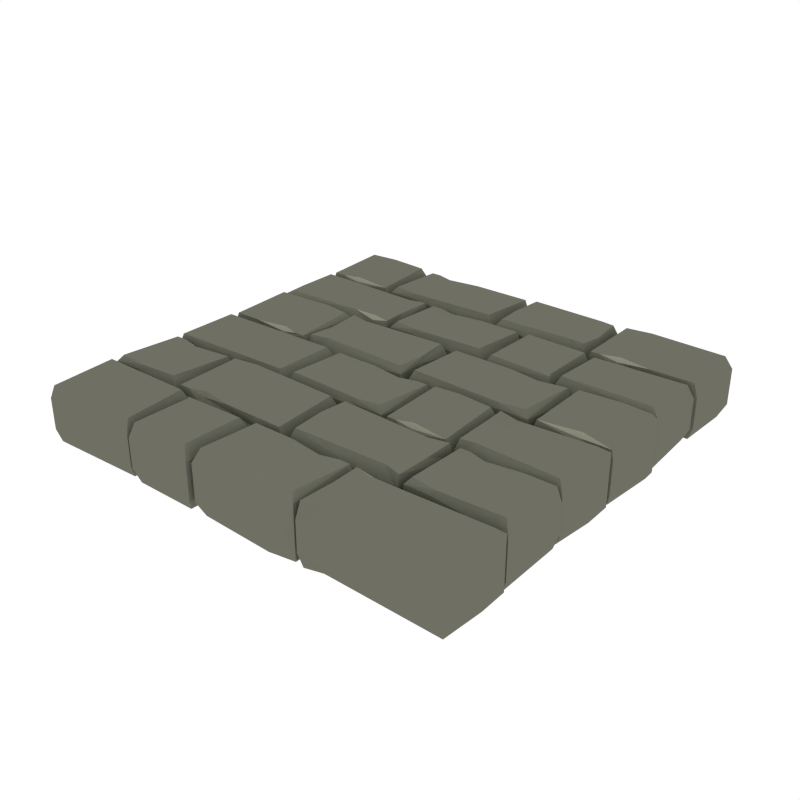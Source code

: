 # Source: Floor_Standard.blend  (saved by Blender 2.79.0; exported with 4.5.12 LTS)
import bpy
from mathutils import Matrix  # noqa: F401  (used for matrix-valued properties, if any)

bpy.ops.wm.read_factory_settings(use_empty=True)
scene = bpy.context.scene
scene.name = 'Scene'

# ---- collections
col_collection_1 = bpy.data.collections.new('Collection 1'); scene.collection.children.link(col_collection_1)

# ---- materials (node trees are filled in below, after node groups)
mat_main = bpy.data.materials.new('Main')
mat_main.alpha_threshold = 0.0
mat_main.diffuse_color = (0.159, 0.162, 0.1248, 1.0)
mat_main.roughness = 0.5
mat_highlights = bpy.data.materials.new('Highlights')
mat_highlights.alpha_threshold = 0.0
mat_highlights.diffuse_color = (0.2899, 0.2957, 0.226, 1.0)
mat_highlights.roughness = 0.5

# ---- material node trees

# ---- world
world_world = bpy.data.worlds.new('World'); scene.world = world_world
world_world.color = (1.0, 1.0, 1.0)
world_world.use_sun_shadow = False
world_world.sun_shadow_jitter_overblur = 0.0
world_world.cycles.sampling_method = 'NONE'
world_world.cycles.sample_map_resolution = 256

# ---- meshes
me_cube_044 = bpy.data.meshes.new('Cube.044')
me_cube_044.from_pydata([(-0.4549, -0.3761, 4.098), (-0.57, -0.3721, 4.098), (-0.4337, -0.4802, 4.098), (-0.4502, -0.3549, 3.829), (-0.3653, -0.4643, 3.435), (-0.4242, -0.337, 3.111), (-0.3662, -0.337, 3.016), (-0.3732, -0.3573, 4.098), (-0.3664, -0.6563, 2.952), (-0.3732, -0.636, 4.098), (-0.9913, -0.4581, 3.858), (-0.9657, -0.4802, 4.098), (-0.9914, -0.337, 3.763), (-0.9534, -0.3599, 4.098), (-0.9903, -0.6563, 3.227), (-0.967, -0.6305, 4.098), (-0.4245, -0.6563, 2.987), (-0.4511, -0.6161, 4.098), (-0.3785, -0.4802, 4.098), (-0.491, -0.9869, 3.435), (-0.4747, -0.9739, 3.705), (-0.621, -0.986, 3.016), (-0.6002, -0.9791, 3.973), (-0.02568, -0.9858, 2.952), (-0.04642, -0.9791, 3.973), (-0.4973, -0.6688, 3.858), (-0.4747, -0.6786, 4.232), (-0.6128, -0.6741, 3.763), (-0.5899, -0.696, 4.232), (-0.02568, -0.6674, 3.227), (-0.05213, -0.6933, 4.232), (-0.6539, -0.6774, 3.973), (-0.8406, -0.7013, 3.993), (-0.8406, -0.7013, 3.993), (-0.9204, -0.6774, 3.973), (-0.6596, -0.9632, 4.232), (-0.6332, -0.9891, 3.227), (-0.9736, -0.966, 4.232), (-0.9934, -0.9879, 3.763), (-0.8406, -0.9779, 4.232), (-0.8632, -0.9877, 3.858), (0.5356, -0.6298, 3.973), (-0.6332, -0.6706, 2.952), (-0.9758, -0.6774, 3.973), (-0.9918, -0.6705, 3.016), (-0.8406, -0.6825, 3.705), (-0.8569, -0.6696, 3.435), (-0.5546, -0.9791, 3.973), (-0.4747, -0.9552, 3.993), (-0.4747, -0.9552, 3.993), (-0.3251, -0.9791, 3.973), (0.4483, -0.8129, 4.055), (0.3772, -0.9596, 4.183), (0.4007, -0.9891, 2.987), (0.02481, -0.9648, 4.226), (0.001497, -0.9891, 3.227), (0.02192, -0.6907, 4.225), (0.002707, -0.6697, 3.763), (0.014, -0.8085, 4.223), (0.002922, -0.7908, 3.858), (0.439, -0.9517, 4.182), (0.4588, -0.9891, 2.952), (0.4405, -0.6996, 4.182), (0.459, -0.6697, 3.016), (0.401, -0.6697, 3.111), (0.4599, -0.797, 3.435), (0.3667, -0.7072, 4.182), (0.3925, -0.8129, 4.077), (0.6005, -0.6675, 3.435), (0.6168, -0.6804, 3.705), (0.4705, -0.6684, 3.016), (0.4913, -0.6753, 3.973), (0.9912, -0.6685, 2.952), (0.9693, -0.6753, 3.973), (0.5942, -0.9856, 3.858), (0.6168, -0.9757, 4.232), (0.4787, -0.9802, 3.763), (0.5016, -0.9583, 4.232), (0.9912, -0.987, 3.227), (0.9636, -0.9611, 4.232), (0.5369, -0.6753, 3.973), (0.6168, -0.6991, 3.993), (0.6168, -0.6991, 3.993), (0.7664, -0.6753, 3.973), (-0.2227, -0.6517, 3.435), (-0.2064, -0.6387, 3.705), (-0.3527, -0.6508, 3.016), (-0.3319, -0.6439, 3.973), (0.1577, -0.6506, 2.952), (0.1369, -0.6439, 3.973), (-0.229, -0.3437, 3.858), (-0.2064, -0.3535, 4.232), (-0.3445, -0.349, 3.763), (-0.3216, -0.3709, 4.232), (0.1577, -0.3423, 3.227), (0.1312, -0.3682, 4.232), (-0.2863, -0.6439, 3.973), (-0.2064, -0.62, 3.993), (-0.2064, -0.62, 3.993), (-0.05678, -0.6439, 3.973), (0.4835, -0.3776, 4.025), (0.205, -0.6331, 4.159), (0.1786, -0.659, 3.227), (0.2022, -0.3549, 4.159), (0.1748, -0.3299, 3.35), (0.4835, -0.6386, 4.025), (0.5037, -0.659, 2.952), (0.4968, -0.3528, 4.025), (0.5038, -0.3325, 3.016), (0.9549, -0.6425, 3.973), (0.5413, -0.3641, 4.232), (0.5149, -0.3382, 3.227), (0.9528, -0.3613, 4.232), (0.9832, -0.3393, 3.763), (0.5149, -0.6566, 2.952), (0.9832, -0.6567, 3.016), (0.4943, -0.3235, 3.435), (0.4781, -0.3106, 3.705), (0.6243, -0.3226, 3.016), (0.6036, -0.3157, 3.973), (0.02902, -0.3225, 2.952), (0.04976, -0.3157, 3.973), (0.5007, -0.005415, 3.858), (0.4781, -0.01524, 4.232), (0.6161, -0.01076, 3.763), (0.5932, -0.03268, 4.232), (0.02902, -0.004019, 3.227), (0.05546, -0.02992, 4.232), (0.6572, -0.01402, 3.973), (0.8439, -0.03789, 3.993), (0.8439, -0.03789, 3.993), (0.9811, -0.01269, 3.788), (0.6629, -0.2998, 4.232), (0.6365, -0.3257, 3.227), (0.9809, -0.3063, 4.199), (0.9963, -0.3245, 3.763), (0.8439, -0.3145, 4.232), (0.8665, -0.3243, 3.858), (0.6365, -0.007278, 2.952), (0.9913, -0.007137, 3.016), (0.8439, -0.01917, 3.705), (0.8602, -0.00621, 3.435), (0.4781, -0.2919, 3.993), (0.4781, -0.2918, 3.993), (0.3284, -0.3157, 3.973), (-0.5166, -0.1495, 4.055), (-0.4431, -0.2869, 4.183), (-0.469, -0.3258, 2.987), (-0.02147, -0.3014, 4.226), (0.001842, -0.3258, 3.227), (-0.01858, -0.02736, 4.225), (0.0006309, -0.006361, 3.763), (-0.006324, -0.1495, 4.223), (0.0004163, -0.1275, 3.858), (-0.5218, -0.3071, 4.182), (-0.5271, -0.3258, 2.952), (-0.5218, -0.02524, 4.182), (-0.5273, -0.006361, 3.016), (-0.4693, -0.006361, 3.111), (-0.5282, -0.1337, 3.435), (-0.435, -0.04383, 4.182), (-0.4608, -0.1495, 4.077), (-0.6688, -0.004093, 3.435), (-0.6851, -0.01706, 3.705), (-0.5388, -0.00502, 3.016), (-0.5596, -0.0119, 3.973), (-0.9875, -0.005161, 2.952), (-0.9665, -0.0119, 3.973), (-0.6625, -0.3222, 3.858), (-0.6851, -0.3124, 4.232), (-0.547, -0.3169, 3.763), (-0.5699, -0.2949, 4.232), (-0.9875, -0.3236, 3.227), (-0.9608, -0.2977, 4.232), (-0.6052, -0.0119, 3.973), (-0.6851, -0.03577, 3.993), (-0.6851, -0.03577, 3.993), (-0.8347, -0.0119, 3.973), (0.5989, 0.02497, 3.83), (0.5824, 0.1506, 4.101), (0.5138, 0.1346, 3.436), (0.5729, 0.006959, 3.111), (0.5147, 0.006959, 3.016), (0.5218, 0.02733, 4.101), (0.5149, 0.3273, 2.952), (0.5315, 0.2974, 4.101), (0.9887, 0.1284, 3.86), (0.9591, 0.1506, 4.101), (0.9888, 0.006959, 3.764), (0.9468, 0.02997, 4.101), (0.9895, 0.3273, 3.227), (0.9604, 0.3013, 4.101), (0.4876, 0.3245, 3.973), (0.5732, 0.3273, 2.987), (0.5999, 0.287, 4.101), (0.5271, 0.1506, 4.101), (0.04795, 0.01018, 3.436), (0.03163, 0.02318, 3.706), (0.1783, 0.01111, 3.016), (0.1575, 0.01801, 3.975), (-0.3336, 0.01125, 2.952), (-0.3128, 0.01801, 3.975), (0.0543, 0.3191, 3.86), (0.03163, 0.3092, 4.235), (0.1701, 0.3137, 3.764), (0.1471, 0.2918, 4.235), (-0.3336, 0.3205, 3.227), (-0.3071, 0.2945, 4.235), (0.1117, 0.01801, 3.975), (0.03163, 0.04195, 3.996), (0.03163, 0.04196, 3.996), (-0.1185, 0.01801, 3.975), (-0.974, 0.02725, 4.027), (-0.3798, 0.3039, 4.162), (-0.3533, 0.3299, 3.227), (-0.3769, 0.02935, 4.162), (-0.3495, 0.004278, 3.35), (-0.9704, 0.3095, 4.027), (-0.9891, 0.3299, 2.952), (-0.9891, 0.006877, 3.016), (0.3214, 0.3007, 3.993), (0.3214, 0.3007, 3.993), (0.2504, 0.3245, 3.973), (0.4825, 0.03873, 4.232), (0.506, 0.01283, 3.227), (0.2117, 0.03593, 4.232), (0.1913, 0.01402, 3.763), (0.3214, 0.02406, 4.232), (0.3013, 0.01423, 3.858), (0.506, 0.3313, 2.952), (0.2098, 0.3245, 3.973), (0.1913, 0.3314, 3.016), (0.3214, 0.3194, 3.705), (0.307, 0.3323, 3.435), (0.4627, 0.7046, 4.098), (0.5777, 0.7005, 4.098), (0.4414, 0.8087, 4.098), (0.4579, 0.6834, 3.829), (0.373, 0.7927, 3.435), (0.432, 0.6654, 3.111), (0.374, 0.6654, 3.016), (0.381, 0.6858, 4.098), (0.3741, 0.9848, 2.952), (0.381, 0.9645, 4.098), (0.9963, 0.7865, 3.858), (0.9729, 0.8087, 4.098), (0.9964, 0.6654, 3.763), (0.9607, 0.6884, 4.098), (0.9971, 0.9848, 3.227), (0.9742, 0.9589, 4.098), (0.4323, 0.9848, 2.987), (0.4589, 0.9446, 4.098), (0.3863, 0.8087, 4.098), (-0.5278, 0.9583, 3.973), (0.2305, 0.6687, 3.435), (0.2142, 0.6816, 3.705), (0.3604, 0.6696, 3.016), (0.3397, 0.6765, 3.973), (-0.1499, 0.6697, 2.952), (-0.1292, 0.6765, 3.973), (0.2368, 0.9767, 3.858), (0.2142, 0.9668, 4.232), (0.3522, 0.9713, 3.763), (0.3294, 0.9494, 4.232), (-0.1499, 0.9781, 3.227), (-0.1235, 0.9522, 4.232), (0.294, 0.6765, 3.973), (0.2142, 0.7003, 3.993), (0.2142, 0.7003, 3.993), (0.06453, 0.6765, 3.973), (-0.4757, 0.7061, 4.025), (-0.1973, 0.9615, 4.159), (-0.1708, 0.9874, 3.227), (-0.1944, 0.701, 4.159), (-0.1671, 0.676, 3.35), (-0.4757, 0.9671, 4.025), (-0.4959, 0.9874, 2.952), (-0.489, 0.6989, 4.025), (-0.4961, 0.6786, 3.016), (-0.9757, 0.971, 3.973), (-0.5335, 0.6925, 4.232), (-0.5071, 0.6666, 3.227), (-0.9736, 0.6898, 4.232), (-0.9933, 0.6678, 3.763), (-0.5071, 0.9851, 2.952), (-0.9918, 0.9852, 3.016), (-0.4866, 0.652, 3.435), (-0.4703, 0.639, 3.705), (-0.6165, 0.6511, 3.016), (-0.5958, 0.6442, 3.973), (-0.02127, 0.6509, 2.952), (-0.04201, 0.6442, 3.973), (-0.4929, 0.3339, 3.858), (-0.4703, 0.3437, 4.232), (-0.6084, 0.3392, 3.763), (-0.5855, 0.3612, 4.232), (-0.02127, 0.3325, 3.227), (-0.04771, 0.3584, 4.232), (-0.6495, 0.3425, 3.973), (-0.8362, 0.3664, 3.993), (-0.8362, 0.3664, 3.993), (-0.916, 0.3425, 3.973), (-0.6552, 0.6283, 4.232), (-0.6287, 0.6542, 3.227), (-0.9692, 0.6311, 4.232), (-0.9913, 0.653, 3.763), (-0.8362, 0.643, 4.232), (-0.8588, 0.6528, 3.858), (-0.6287, 0.3358, 2.952), (-0.9714, 0.3425, 3.973), (-0.9897, 0.3356, 3.016), (-0.8362, 0.3477, 3.705), (-0.8525, 0.3347, 3.435), (-0.5502, 0.6442, 3.973), (-0.4703, 0.6203, 3.993), (-0.4703, 0.6203, 3.993), (-0.3207, 0.6442, 3.973), (0.5243, 0.478, 4.055), (0.4508, 0.6154, 4.183), (0.4767, 0.6542, 2.987), (0.02922, 0.6299, 4.226), (0.005908, 0.6542, 3.227), (0.02633, 0.3558, 4.225), (0.007119, 0.3348, 3.763), (0.01407, 0.478, 4.223), (0.007334, 0.4559, 3.858), (0.5296, 0.6356, 4.182), (0.5349, 0.6542, 2.952), (0.5296, 0.3537, 4.182), (0.535, 0.3348, 3.016), (0.477, 0.3348, 3.111), (0.536, 0.4621, 3.435), (0.4428, 0.3723, 4.182), (0.4686, 0.478, 4.077), (0.6765, 0.3326, 3.435), (0.6928, 0.3455, 3.705), (0.5466, 0.3335, 3.016), (0.5673, 0.3404, 3.973), (0.9936, 0.3336, 2.952), (0.9737, 0.3404, 3.973), (0.6702, 0.6507, 3.858), (0.6928, 0.6409, 4.232), (0.5548, 0.6453, 3.763), (0.5776, 0.6234, 4.232), (0.9936, 0.6521, 3.227), (0.968, 0.6262, 4.232), (0.613, 0.3404, 3.973), (0.6928, 0.3643, 3.993), (0.6928, 0.3643, 3.993), (0.8425, 0.3404, 3.973), (-0.4549, -0.3761, -0.4156), (-0.57, -0.3721, -0.4156), (-0.4337, -0.4802, -0.4156), (-0.4502, -0.3549, -0.1463), (-0.3653, -0.4643, 0.2473), (-0.4242, -0.337, 0.5712), (-0.3662, -0.337, 0.6661), (-0.3732, -0.3573, -0.4156), (-0.3664, -0.6563, 0.7301), (-0.3732, -0.636, -0.4156), (-0.9913, -0.4581, -0.1752), (-0.9657, -0.4802, -0.4156), (-0.9914, -0.337, -0.08026), (-0.9534, -0.3599, -0.4156), (-0.9903, -0.6563, 0.4554), (-0.967, -0.6305, -0.4156), (-0.4245, -0.6563, 0.6951), (-0.4511, -0.6161, -0.4156), (-0.3785, -0.4802, -0.4156), (-0.491, -0.9869, 0.2473), (-0.4747, -0.9739, -0.02207), (-0.621, -0.986, 0.6661), (-0.6002, -0.9791, -0.2903), (-0.02568, -0.9858, 0.7301), (-0.04642, -0.9791, -0.2903), (-0.4973, -0.6688, -0.1752), (-0.4747, -0.6786, -0.5495), (-0.6128, -0.6741, -0.08026), (-0.5899, -0.696, -0.5495), (-0.02568, -0.6674, 0.4554), (-0.05213, -0.6933, -0.5495), (-0.6539, -0.6774, -0.2903), (-0.8406, -0.7013, -0.3109), (-0.8406, -0.7013, -0.3109), (-0.9204, -0.6774, -0.2903), (-0.6596, -0.9632, -0.5495), (-0.6332, -0.9891, 0.4554), (-0.9736, -0.966, -0.5495), (-0.9934, -0.9879, -0.08026), (-0.8406, -0.9779, -0.5495), (-0.8632, -0.9877, -0.1752), (0.5356, -0.6298, -0.2903), (-0.6332, -0.6706, 0.7301), (-0.9758, -0.6774, -0.2903), (-0.9918, -0.6705, 0.6661), (-0.8406, -0.6825, -0.02207), (-0.8569, -0.6696, 0.2473), (-0.5546, -0.9791, -0.2903), (-0.4747, -0.9552, -0.3109), (-0.4747, -0.9552, -0.3109), (-0.3251, -0.9791, -0.2903), (0.4483, -0.8129, -0.3727), (0.3772, -0.9596, -0.5009), (0.4007, -0.9891, 0.6951), (0.02481, -0.9648, -0.5433), (0.001497, -0.9891, 0.4554), (0.02192, -0.6907, -0.5428), (0.002707, -0.6697, -0.08026), (0.014, -0.8085, -0.5406), (0.002922, -0.7908, -0.1752), (0.439, -0.9517, -0.4998), (0.4588, -0.9891, 0.7301), (0.4405, -0.6996, -0.4998), (0.459, -0.6697, 0.6661), (0.401, -0.6697, 0.5712), (0.4599, -0.797, 0.2473), (0.3667, -0.7072, -0.4995), (0.3925, -0.8129, -0.394), (0.6005, -0.6675, 0.2473), (0.6168, -0.6804, -0.02207), (0.4705, -0.6684, 0.6661), (0.4913, -0.6753, -0.2903), (0.9912, -0.6685, 0.7301), (0.9693, -0.6753, -0.2903), (0.5942, -0.9856, -0.1752), (0.6168, -0.9757, -0.5495), (0.4787, -0.9802, -0.08026), (0.5016, -0.9583, -0.5495), (0.9912, -0.987, 0.4554), (0.9636, -0.9611, -0.5495), (0.5369, -0.6753, -0.2903), (0.6168, -0.6991, -0.3109), (0.6168, -0.6991, -0.3109), (0.7664, -0.6753, -0.2903), (-0.2227, -0.6517, 0.2473), (-0.2064, -0.6387, -0.02207), (-0.3527, -0.6508, 0.6661), (-0.3319, -0.6439, -0.2903), (0.1577, -0.6506, 0.7301), (0.1369, -0.6439, -0.2903), (-0.229, -0.3437, -0.1752), (-0.2064, -0.3535, -0.5495), (-0.3445, -0.349, -0.08026), (-0.3216, -0.3709, -0.5495), (0.1577, -0.3423, 0.4554), (0.1312, -0.3682, -0.5495), (-0.2863, -0.6439, -0.2903), (-0.2064, -0.62, -0.3109), (-0.2064, -0.62, -0.3109), (-0.05678, -0.6439, -0.2903), (0.4835, -0.3776, -0.3424), (0.205, -0.6331, -0.4764), (0.1786, -0.659, 0.4554), (0.2022, -0.3549, -0.4764), (0.1748, -0.3299, 0.3325), (0.4835, -0.6386, -0.3424), (0.5037, -0.659, 0.7301), (0.4968, -0.3528, -0.3424), (0.5038, -0.3325, 0.6661), (0.9549, -0.6425, -0.2903), (0.5413, -0.3641, -0.5495), (0.5149, -0.3382, 0.4554), (0.9528, -0.3613, -0.5495), (0.9832, -0.3393, -0.08026), (0.5149, -0.6566, 0.7301), (0.9832, -0.6567, 0.6661), (0.4943, -0.3235, 0.2473), (0.4781, -0.3106, -0.02207), (0.6243, -0.3226, 0.6661), (0.6036, -0.3157, -0.2903), (0.02902, -0.3225, 0.7301), (0.04976, -0.3157, -0.2903), (0.5007, -0.005415, -0.1752), (0.4781, -0.01524, -0.5495), (0.6161, -0.01076, -0.08026), (0.5932, -0.03268, -0.5495), (0.02902, -0.004019, 0.4554), (0.05546, -0.02992, -0.5495), (0.6572, -0.01402, -0.2903), (0.8439, -0.03789, -0.3109), (0.8439, -0.03789, -0.3109), (0.9811, -0.01269, -0.1057), (0.6629, -0.2998, -0.5495), (0.6365, -0.3257, 0.4554), (0.9809, -0.3063, -0.5167), (0.9963, -0.3245, -0.08026), (0.8439, -0.3145, -0.5495), (0.8665, -0.3243, -0.1752), (0.6365, -0.007278, 0.7301), (0.9913, -0.007137, 0.6661), (0.8439, -0.01917, -0.02207), (0.8602, -0.00621, 0.2473), (0.4781, -0.2919, -0.3109), (0.4781, -0.2918, -0.3109), (0.3284, -0.3157, -0.2903), (-0.5166, -0.1495, -0.3727), (-0.4431, -0.2869, -0.5009), (-0.469, -0.3258, 0.6951), (-0.02147, -0.3014, -0.5433), (0.001842, -0.3258, 0.4554), (-0.01858, -0.02736, -0.5428), (0.0006309, -0.006361, -0.08026), (-0.006324, -0.1495, -0.5406), (0.0004163, -0.1275, -0.1752), (-0.5218, -0.3071, -0.4998), (-0.5271, -0.3258, 0.7301), (-0.5218, -0.02524, -0.4998), (-0.5273, -0.006361, 0.6661), (-0.4693, -0.006361, 0.5712), (-0.5282, -0.1337, 0.2473), (-0.435, -0.04383, -0.4995), (-0.4608, -0.1495, -0.394), (-0.6688, -0.004093, 0.2473), (-0.6851, -0.01706, -0.02207), (-0.5388, -0.00502, 0.6661), (-0.5596, -0.0119, -0.2903), (-0.9875, -0.005161, 0.7301), (-0.9665, -0.0119, -0.2903), (-0.6625, -0.3222, -0.1752), (-0.6851, -0.3124, -0.5495), (-0.547, -0.3169, -0.08026), (-0.5699, -0.2949, -0.5495), (-0.9875, -0.3236, 0.4554), (-0.9608, -0.2977, -0.5495), (-0.6052, -0.0119, -0.2903), (-0.6851, -0.03577, -0.3109), (-0.6851, -0.03577, -0.3109), (-0.8347, -0.0119, -0.2903), (0.5989, 0.02497, -0.148), (0.5824, 0.1506, -0.4182), (0.5138, 0.1346, 0.2467), (0.5729, 0.006959, 0.5716), (0.5147, 0.006959, 0.6668), (0.5218, 0.02733, -0.4182), (0.5149, 0.3273, 0.731), (0.5315, 0.2974, -0.4182), (0.9887, 0.1284, -0.177), (0.9591, 0.1506, -0.4182), (0.9888, 0.006959, -0.08178), (0.9468, 0.02997, -0.4182), (0.9895, 0.3273, 0.4555), (0.9604, 0.3013, -0.4182), (0.4876, 0.3245, -0.2903), (0.5732, 0.3273, 0.6959), (0.5999, 0.287, -0.4182), (0.5271, 0.1506, -0.4182), (0.04795, 0.01018, 0.2467), (0.03163, 0.02318, -0.02342), (0.1783, 0.01111, 0.6668), (0.1575, 0.01801, -0.2925), (-0.3336, 0.01125, 0.731), (-0.3128, 0.01801, -0.2925), (0.0543, 0.3191, -0.177), (0.03163, 0.3092, -0.5524), (0.1701, 0.3137, -0.08178), (0.1471, 0.2918, -0.5524), (-0.3336, 0.3205, 0.4555), (-0.3071, 0.2945, -0.5524), (0.1117, 0.01801, -0.2925), (0.03163, 0.04195, -0.3131), (0.03163, 0.04196, -0.3131), (-0.1185, 0.01801, -0.2925), (-0.974, 0.02725, -0.3447), (-0.3798, 0.3039, -0.4791), (-0.3533, 0.3299, 0.4555), (-0.3769, 0.02935, -0.4791), (-0.3495, 0.004278, 0.3323), (-0.9704, 0.3095, -0.3447), (-0.9891, 0.3299, 0.731), (-0.9891, 0.006877, 0.6668), (0.3214, 0.3007, -0.3109), (0.3214, 0.3007, -0.3109), (0.2504, 0.3245, -0.2903), (0.4825, 0.03873, -0.5495), (0.506, 0.01283, 0.4554), (0.2117, 0.03593, -0.5495), (0.1913, 0.01402, -0.08026), (0.3214, 0.02406, -0.5495), (0.3013, 0.01423, -0.1752), (0.506, 0.3313, 0.7301), (0.2098, 0.3245, -0.2903), (0.1913, 0.3314, 0.6661), (0.3214, 0.3194, -0.02207), (0.307, 0.3323, 0.2473), (0.4627, 0.7046, -0.4156), (0.5777, 0.7005, -0.4156), (0.4414, 0.8087, -0.4156), (0.4579, 0.6834, -0.1463), (0.373, 0.7927, 0.2473), (0.432, 0.6654, 0.5712), (0.374, 0.6654, 0.6661), (0.381, 0.6858, -0.4156), (0.3741, 0.9848, 0.7301), (0.381, 0.9645, -0.4156), (0.9963, 0.7865, -0.1752), (0.9729, 0.8087, -0.4156), (0.9964, 0.6654, -0.08026), (0.9607, 0.6884, -0.4156), (0.9971, 0.9848, 0.4554), (0.9742, 0.9589, -0.4156), (0.4323, 0.9848, 0.6951), (0.4589, 0.9446, -0.4156), (0.3863, 0.8087, -0.4156), (-0.5278, 0.9583, -0.2903), (0.2305, 0.6687, 0.2473), (0.2142, 0.6816, -0.02207), (0.3604, 0.6696, 0.6661), (0.3397, 0.6765, -0.2903), (-0.1499, 0.6697, 0.7301), (-0.1292, 0.6765, -0.2903), (0.2368, 0.9767, -0.1752), (0.2142, 0.9668, -0.5495), (0.3522, 0.9713, -0.08026), (0.3294, 0.9494, -0.5495), (-0.1499, 0.9781, 0.4554), (-0.1235, 0.9522, -0.5495), (0.294, 0.6765, -0.2903), (0.2142, 0.7003, -0.3109), (0.2142, 0.7003, -0.3109), (0.06453, 0.6765, -0.2903), (-0.4757, 0.7061, -0.3424), (-0.1973, 0.9615, -0.4764), (-0.1708, 0.9874, 0.4554), (-0.1944, 0.701, -0.4764), (-0.1671, 0.676, 0.3325), (-0.4757, 0.9671, -0.3424), (-0.4959, 0.9874, 0.7301), (-0.489, 0.6989, -0.3424), (-0.4961, 0.6786, 0.6661), (-0.9757, 0.971, -0.2903), (-0.5335, 0.6925, -0.5495), (-0.5071, 0.6666, 0.4554), (-0.9736, 0.6898, -0.5495), (-0.9933, 0.6678, -0.08026), (-0.5071, 0.9851, 0.7301), (-0.9918, 0.9852, 0.6661), (-0.4866, 0.652, 0.2473), (-0.4703, 0.639, -0.02207), (-0.6165, 0.6511, 0.6661), (-0.5958, 0.6442, -0.2903), (-0.02127, 0.6509, 0.7301), (-0.04201, 0.6442, -0.2903), (-0.4929, 0.3339, -0.1752), (-0.4703, 0.3437, -0.5495), (-0.6084, 0.3392, -0.08026), (-0.5855, 0.3612, -0.5495), (-0.02127, 0.3325, 0.4554), (-0.04771, 0.3584, -0.5495), (-0.6495, 0.3425, -0.2903), (-0.8362, 0.3664, -0.3109), (-0.8362, 0.3664, -0.3109), (-0.916, 0.3425, -0.2903), (-0.6552, 0.6283, -0.5495), (-0.6287, 0.6542, 0.4554), (-0.9692, 0.6311, -0.5495), (-0.9913, 0.653, -0.08026), (-0.8362, 0.643, -0.5495), (-0.8588, 0.6528, -0.1752), (-0.6287, 0.3358, 0.7301), (-0.9714, 0.3425, -0.2903), (-0.9897, 0.3356, 0.6661), (-0.8362, 0.3477, -0.02207), (-0.8525, 0.3347, 0.2473), (-0.5502, 0.6442, -0.2903), (-0.4703, 0.6203, -0.3109), (-0.4703, 0.6203, -0.3109), (-0.3207, 0.6442, -0.2903), (0.5243, 0.478, -0.3727), (0.4508, 0.6154, -0.5009), (0.4767, 0.6542, 0.6951), (0.02922, 0.6299, -0.5433), (0.005908, 0.6542, 0.4554), (0.02633, 0.3558, -0.5428), (0.007119, 0.3348, -0.08026), (0.01407, 0.478, -0.5406), (0.007334, 0.4559, -0.1752), (0.5296, 0.6356, -0.4998), (0.5349, 0.6542, 0.7301), (0.5296, 0.3537, -0.4998), (0.535, 0.3348, 0.6661), (0.477, 0.3348, 0.5712), (0.536, 0.4621, 0.2473), (0.4428, 0.3723, -0.4995), (0.4686, 0.478, -0.394), (0.6765, 0.3326, 0.2473), (0.6928, 0.3455, -0.02207), (0.5466, 0.3335, 0.6661), (0.5673, 0.3404, -0.2903), (0.9936, 0.3336, 0.7301), (0.9737, 0.3404, -0.2903), (0.6702, 0.6507, -0.1752), (0.6928, 0.6409, -0.5495), (0.5548, 0.6453, -0.08026), (0.5776, 0.6234, -0.5495), (0.9936, 0.6521, 0.4554), (0.968, 0.6262, -0.5495), (0.613, 0.3404, -0.2903), (0.6928, 0.3643, -0.3109), (0.6928, 0.3643, -0.3109), (0.8425, 0.3404, -0.2903)], [], [(1, 0, 3), (4, 354, 356, 6), (16, 17, 15, 14), (9, 18, 2, 17), (7, 6, 5, 3), (358, 354, 4, 8), (0, 7, 3), (4, 18, 9, 8), (355, 362, 12, 5), (375, 25, 29, 379), (15, 11, 10, 14), (12, 10, 11, 13), (366, 16, 14, 364), (18, 7, 0, 2), (2, 0, 1, 13, 11), (8, 9, 17, 16), (358, 8, 16, 366), (3, 5, 12, 13, 1), (360, 364, 14, 10), (6, 7, 18, 4), (356, 355, 5, 6), (17, 2, 11, 15), (373, 379, 29, 23), (21, 19, 20, 47, 22), (373, 23, 19, 369), (24, 30, 26, 49, 50), (20, 48, 49, 47), (392, 42, 36, 386), (371, 21, 27, 377), (21, 371, 369, 19), (19, 23, 24, 50, 20), (27, 28, 26, 25), (30, 29, 25, 26), (22, 28, 27, 21), (23, 29, 30, 24), (413, 414, 64, 63), (44, 43, 34, 45, 46), (38, 388, 390, 40), (31, 45, 33, 32), (394, 388, 38, 44), (34, 43, 37, 39, 32), (43, 44, 38, 37), (45, 34, 32, 33), (38, 40, 39, 37), (31, 32, 39, 35), (46, 396, 394, 44), (35, 39, 40, 36), (46, 45, 31, 42), (464, 114, 111, 461), (390, 386, 36, 40), (25, 375, 377, 27), (42, 31, 35, 36), (47, 49, 26, 28, 22), (50, 49, 48, 20), (63, 62, 51, 65), (57, 407, 409, 59), (411, 61, 53, 403), (414, 407, 57, 64), (67, 66, 56, 58), (66, 64, 57, 56), (61, 60, 52, 53), (57, 59, 58, 56), (52, 67, 58, 54), (411, 415, 65, 61), (54, 58, 59, 55), (65, 51, 60, 61), (403, 53, 55, 405), (409, 405, 55, 59), (424, 428, 78, 74), (53, 52, 54, 55), (65, 415, 413, 63), (60, 51, 67, 52), (62, 63, 64, 66), (51, 62, 66, 67), (422, 72, 78, 428), (70, 71, 80, 69, 68), (422, 418, 68, 72), (73, 83, 82, 75, 79), (69, 80, 82, 81), (76, 426, 424, 74), (420, 426, 76, 70), (68, 418, 420, 70), (68, 69, 83, 73, 72), (76, 74, 75, 77), (79, 75, 74, 78), (71, 70, 76, 77), (72, 73, 79, 78), (440, 90, 94, 444), (80, 71, 77, 75, 82), (83, 69, 81, 82), (438, 444, 94, 88), (86, 84, 85, 96, 87), (438, 88, 84, 434), (89, 95, 91, 98, 99), (85, 97, 98, 96), (90, 440, 442, 92), (436, 86, 92, 442), (86, 436, 434, 84), (84, 88, 89, 99, 85), (92, 93, 91, 90), (95, 94, 90, 91), (87, 93, 92, 86), (88, 94, 95, 89), (456, 106, 102, 452), (96, 98, 91, 93, 87), (99, 98, 97, 85), (458, 454, 104, 108), (104, 454, 452, 102), (101, 103, 104, 102), (107, 108, 104, 103), (105, 100, 107, 103, 101), (106, 456, 458, 108), (105, 106, 108, 107, 100), (114, 464, 465, 115), (106, 105, 101, 102), (41, 109, 112, 110), (113, 463, 461, 111), (110, 112, 113, 111), (465, 463, 113, 115), (109, 115, 113, 112), (392, 396, 46, 42), (109, 41, 114, 115), (472, 476, 126, 122), (114, 41, 110, 111), (470, 120, 126, 476), (118, 119, 117, 116), (470, 466, 116, 120), (121, 144, 143, 123, 127), (117, 119, 143, 142), (488, 483, 133, 138), (468, 474, 124, 118), (116, 466, 468, 118), (116, 117, 144, 121, 120), (124, 122, 123, 125), (127, 123, 122, 126), (119, 118, 124, 125), (120, 121, 127, 126), (507, 157, 158, 508), (139, 141, 140, 131), (137, 487, 485, 135), (128, 129, 130, 140), (489, 139, 135, 485), (131, 129, 136, 134), (131, 134, 135, 139), (140, 130, 129, 131), (135, 134, 136, 137), (128, 132, 136, 129), (139, 489, 491, 141), (132, 133, 137, 136), (141, 138, 128, 140), (488, 138, 141, 491), (487, 137, 133, 483), (124, 474, 472, 122), (138, 133, 132, 128), (119, 125, 123, 143), (144, 117, 142, 143), (157, 159, 145, 156), (153, 503, 501, 151), (505, 497, 147, 155), (508, 158, 151, 501), (161, 152, 150, 160), (160, 150, 151, 158), (155, 147, 146, 154), (151, 150, 152, 153), (146, 148, 152, 161), (505, 155, 159, 509), (148, 149, 153, 152), (159, 155, 154, 145), (497, 499, 149, 147), (503, 153, 149, 499), (518, 168, 172, 522), (147, 149, 148, 146), (157, 507, 509, 159), (154, 146, 161, 145), (156, 160, 158, 157), (145, 161, 160, 156), (516, 522, 172, 166), (164, 162, 163, 174, 165), (516, 166, 162, 512), (167, 173, 169, 176, 177), (163, 175, 176, 174), (168, 518, 520, 170), (514, 164, 170, 520), (164, 514, 512, 162), (162, 166, 167, 177, 163), (170, 171, 169, 168), (173, 172, 168, 169), (165, 171, 170, 164), (166, 172, 173, 167), (188, 538, 536, 186), (174, 176, 169, 171, 165), (177, 176, 175, 163), (180, 530, 532, 182), (193, 194, 191, 190), (185, 195, 179, 194), (183, 182, 181, 178), (233, 583, 581, 231), (180, 195, 185, 184), (531, 538, 188, 181), (552, 556, 206, 202), (191, 187, 186, 190), (188, 186, 187, 189), (543, 193, 190, 540), (195, 183, 178, 179), (179, 178, 189, 187), (579, 229, 224, 574), (184, 185, 194, 193), (534, 530, 180, 184), (178, 181, 188, 189), (231, 230, 222, 232, 233), (182, 183, 195, 180), (532, 531, 181, 182), (194, 179, 187, 191), (550, 200, 206, 556), (198, 199, 208, 197, 196), (550, 546, 196, 200), (201, 211, 210, 203, 207), (197, 208, 210, 209), (204, 554, 552, 202), (548, 554, 204, 198), (196, 546, 548, 198), (196, 197, 211, 201, 200), (204, 202, 203, 205), (207, 203, 202, 206), (199, 198, 204, 205), (200, 201, 207, 206), (568, 218, 214, 564), (208, 199, 205, 203, 210), (211, 197, 209, 210), (569, 566, 216, 219), (216, 566, 564, 214), (213, 215, 216, 214), (212, 219, 216, 215), (217, 212, 215, 213), (218, 568, 569, 219), (217, 218, 219, 212), (534, 184, 193, 543), (218, 217, 213, 214), (226, 576, 578, 228), (192, 232, 221, 220), (581, 576, 226, 231), (222, 230, 225, 227, 220), (230, 231, 226, 225), (232, 222, 220, 221), (226, 228, 227, 225), (192, 220, 227, 223), (536, 540, 190, 186), (223, 227, 228, 224), (233, 232, 192, 229), (579, 583, 233, 229), (578, 574, 224, 228), (246, 596, 594, 244), (229, 192, 223, 224), (235, 234, 237), (238, 588, 590, 240), (250, 251, 249, 248), (243, 252, 236, 251), (241, 240, 239, 237), (592, 588, 238, 242), (234, 241, 237), (238, 252, 243, 242), (589, 596, 246, 239), (634, 284, 281, 631), (249, 245, 244, 248), (246, 244, 245, 247), (600, 250, 248, 598), (252, 241, 234, 236), (236, 234, 235, 247, 245), (242, 243, 251, 250), (592, 242, 250, 600), (237, 239, 246, 247, 235), (594, 598, 248, 244), (240, 241, 252, 238), (590, 589, 239, 240), (251, 236, 245, 249), (608, 258, 264, 614), (256, 257, 266, 255, 254), (608, 604, 254, 258), (259, 269, 268, 261, 265), (255, 266, 268, 267), (262, 612, 610, 260), (606, 612, 262, 256), (254, 604, 606, 256), (254, 255, 269, 259, 258), (262, 260, 261, 263), (265, 261, 260, 264), (257, 256, 262, 263), (258, 259, 265, 264), (626, 276, 272, 622), (266, 257, 263, 261, 268), (269, 255, 267, 268), (628, 624, 274, 278), (274, 624, 622, 272), (271, 273, 274, 272), (277, 278, 274, 273), (275, 270, 277, 273, 271), (276, 626, 628, 278), (275, 276, 278, 277, 270), (284, 634, 635, 285), (276, 275, 271, 272), (253, 279, 282, 280), (283, 633, 631, 281), (280, 282, 283, 281), (635, 633, 283, 285), (279, 285, 283, 282), (610, 614, 264, 260), (279, 253, 284, 285), (642, 646, 296, 292), (284, 253, 280, 281), (640, 290, 296, 646), (288, 289, 313, 287, 286), (640, 636, 286, 290), (291, 316, 315, 293, 297), (287, 313, 315, 314), (658, 653, 303, 308), (638, 644, 294, 288), (286, 636, 638, 288), (286, 287, 316, 291, 290), (294, 292, 293, 295), (297, 293, 292, 296), (289, 288, 294, 295), (290, 291, 297, 296), (679, 329, 330, 680), (310, 312, 311, 301, 309), (307, 657, 655, 305), (298, 299, 300, 311), (660, 310, 305, 655), (301, 299, 306, 304, 309), (309, 304, 305, 310), (311, 300, 299, 301), (305, 304, 306, 307), (298, 302, 306, 299), (310, 660, 662, 312), (302, 303, 307, 306), (312, 308, 298, 311), (658, 308, 312, 662), (657, 307, 303, 653), (294, 644, 642, 292), (308, 303, 302, 298), (313, 289, 295, 293, 315), (316, 287, 314, 315), (329, 331, 317, 328), (325, 675, 673, 323), (677, 669, 319, 327), (680, 330, 323, 673), (333, 324, 322, 332), (332, 322, 323, 330), (327, 319, 318, 326), (323, 322, 324, 325), (318, 320, 324, 333), (677, 327, 331, 681), (320, 321, 325, 324), (331, 327, 326, 317), (669, 671, 321, 319), (675, 325, 321, 671), (690, 340, 344, 694), (319, 321, 320, 318), (329, 679, 681, 331), (326, 318, 333, 317), (328, 332, 330, 329), (317, 333, 332, 328), (688, 694, 344, 338), (336, 334, 335, 346, 337), (688, 338, 334, 684), (339, 345, 341, 348, 349), (335, 347, 348, 346), (340, 690, 692, 342), (686, 336, 342, 692), (336, 686, 684, 334), (334, 338, 339, 349, 335), (342, 343, 341, 340), (345, 344, 340, 341), (337, 343, 342, 336), (338, 344, 345, 339), (346, 348, 341, 343, 337), (349, 348, 347, 335), (351, 353, 350), (366, 364, 365, 367), (359, 367, 352, 368), (357, 353, 355, 356), (350, 353, 357), (354, 358, 359, 368), (365, 364, 360, 361), (362, 363, 361, 360), (368, 352, 350, 357), (352, 361, 363, 351, 350), (358, 366, 367, 359), (353, 351, 363, 362, 355), (356, 354, 368, 357), (367, 365, 361, 352), (371, 372, 397, 370, 369), (374, 400, 399, 376, 380), (370, 397, 399, 398), (369, 370, 400, 374, 373), (377, 375, 376, 378), (380, 376, 375, 379), (372, 371, 377, 378), (373, 374, 380, 379), (394, 396, 395, 384, 393), (381, 382, 383, 395), (384, 382, 389, 387, 393), (393, 387, 388, 394), (395, 383, 382, 384), (388, 387, 389, 390), (381, 385, 389, 382), (385, 386, 390, 389), (396, 392, 381, 395), (392, 386, 385, 381), (397, 372, 378, 376, 399), (400, 370, 398, 399), (413, 415, 401, 412), (417, 408, 406, 416), (416, 406, 407, 414), (411, 403, 402, 410), (407, 406, 408, 409), (402, 404, 408, 417), (404, 405, 409, 408), (415, 411, 410, 401), (403, 405, 404, 402), (410, 402, 417, 401), (412, 416, 414, 413), (401, 417, 416, 412), (420, 418, 419, 430, 421), (423, 429, 425, 432, 433), (419, 431, 432, 430), (418, 422, 423, 433, 419), (426, 427, 425, 424), (429, 428, 424, 425), (421, 427, 426, 420), (422, 428, 429, 423), (430, 432, 425, 427, 421), (433, 432, 431, 419), (436, 437, 446, 435, 434), (439, 449, 448, 441, 445), (435, 446, 448, 447), (434, 435, 449, 439, 438), (442, 440, 441, 443), (445, 441, 440, 444), (437, 436, 442, 443), (438, 439, 445, 444), (446, 437, 443, 441, 448), (449, 435, 447, 448), (451, 452, 454, 453), (457, 453, 454, 458), (455, 451, 453, 457, 450), (455, 450, 457, 458, 456), (456, 452, 451, 455), (391, 460, 462, 459), (460, 461, 463, 462), (459, 462, 463, 465), (459, 465, 464, 391), (464, 461, 460, 391), (468, 466, 467, 469), (471, 477, 473, 493, 494), (467, 492, 493, 469), (466, 470, 471, 494, 467), (474, 475, 473, 472), (477, 476, 472, 473), (469, 475, 474, 468), (470, 476, 477, 471), (489, 481, 490, 491), (478, 490, 480, 479), (481, 484, 486, 479), (481, 489, 485, 484), (490, 481, 479, 480), (485, 487, 486, 484), (478, 479, 486, 482), (482, 486, 487, 483), (491, 490, 478, 488), (488, 478, 482, 483), (469, 493, 473, 475), (494, 493, 492, 467), (507, 506, 495, 509), (511, 510, 500, 502), (510, 508, 501, 500), (505, 504, 496, 497), (501, 503, 502, 500), (496, 511, 502, 498), (498, 502, 503, 499), (509, 495, 504, 505), (497, 496, 498, 499), (504, 495, 511, 496), (506, 507, 508, 510), (495, 506, 510, 511), (514, 515, 524, 513, 512), (517, 527, 526, 519, 523), (513, 524, 526, 525), (512, 513, 527, 517, 516), (520, 518, 519, 521), (523, 519, 518, 522), (515, 514, 520, 521), (516, 517, 523, 522), (524, 515, 521, 519, 526), (527, 513, 525, 526), (543, 540, 541, 544), (535, 544, 529, 545), (533, 528, 531, 532), (530, 534, 535, 545), (541, 540, 536, 537), (538, 539, 537, 536), (545, 529, 528, 533), (529, 537, 539, 528), (534, 543, 544, 535), (528, 539, 538, 531), (581, 583, 582, 572, 580), (532, 530, 545, 533), (544, 541, 537, 529), (548, 546, 547, 558, 549), (551, 557, 553, 560, 561), (547, 559, 560, 558), (546, 550, 551, 561, 547), (554, 555, 553, 552), (557, 556, 552, 553), (549, 555, 554, 548), (550, 556, 557, 551), (558, 560, 553, 555, 549), (561, 560, 559, 547), (563, 564, 566, 565), (562, 565, 566, 569), (567, 563, 565, 562), (567, 562, 569, 568), (568, 564, 563, 567), (542, 570, 571, 582), (572, 570, 577, 575, 580), (580, 575, 576, 581), (582, 571, 570, 572), (576, 575, 577, 578), (542, 573, 577, 570), (573, 574, 578, 577), (583, 579, 542, 582), (579, 574, 573, 542), (585, 587, 584), (600, 598, 599, 601), (593, 601, 586, 602), (591, 587, 589, 590), (584, 587, 591), (588, 592, 593, 602), (599, 598, 594, 595), (596, 597, 595, 594), (602, 586, 584, 591), (586, 595, 597, 585, 584), (592, 600, 601, 593), (587, 585, 597, 596, 589), (590, 588, 602, 591), (601, 599, 595, 586), (606, 604, 605, 616, 607), (609, 615, 611, 618, 619), (605, 617, 618, 616), (604, 608, 609, 619, 605), (612, 613, 611, 610), (615, 614, 610, 611), (607, 613, 612, 606), (608, 614, 615, 609), (616, 618, 611, 613, 607), (619, 618, 617, 605), (621, 622, 624, 623), (627, 623, 624, 628), (625, 621, 623, 627, 620), (625, 620, 627, 628, 626), (626, 622, 621, 625), (603, 630, 632, 629), (630, 631, 633, 632), (629, 632, 633, 635), (629, 635, 634, 603), (634, 631, 630, 603), (638, 636, 637, 663, 639), (641, 647, 643, 665, 666), (637, 664, 665, 663), (636, 640, 641, 666, 637), (644, 645, 643, 642), (647, 646, 642, 643), (639, 645, 644, 638), (640, 646, 647, 641), (660, 659, 651, 661, 662), (648, 661, 650, 649), (651, 659, 654, 656, 649), (659, 660, 655, 654), (661, 651, 649, 650), (655, 657, 656, 654), (648, 649, 656, 652), (652, 656, 657, 653), (662, 661, 648, 658), (658, 648, 652, 653), (663, 665, 643, 645, 639), (666, 665, 664, 637), (679, 678, 667, 681), (683, 682, 672, 674), (682, 680, 673, 672), (677, 676, 668, 669), (673, 675, 674, 672), (668, 683, 674, 670), (670, 674, 675, 671), (681, 667, 676, 677), (669, 668, 670, 671), (676, 667, 683, 668), (678, 679, 680, 682), (667, 678, 682, 683), (686, 687, 696, 685, 684), (689, 699, 698, 691, 695), (685, 696, 698, 697), (684, 685, 699, 689, 688), (692, 690, 691, 693), (695, 691, 690, 694), (687, 686, 692, 693), (688, 689, 695, 694), (696, 687, 693, 691, 698), (699, 685, 697, 698), (12, 362, 360, 10)])
me_cube_044.polygons.foreach_set('material_index', [1, 0, 0, 0, 0, 0, 1, 0, 0, 0, 0, 0, 0, 0, 0, 0, 0, 0, 0, 0, 0, 0, 0, 0, 0, 0, 0, 0, 0, 0, 0, 0, 0, 0, 0, 0, 0, 0, 1, 0, 0, 0, 1, 0, 0, 0, 0, 0, 0, 0, 0, 0, 0, 0, 0, 0, 0, 0, 0, 0, 0, 0, 0, 0, 0, 0, 0, 0, 0, 0, 0, 0, 0, 0, 0, 0, 0, 0, 1, 0, 0, 0, 0, 0, 0, 0, 0, 0, 0, 1, 0, 0, 0, 0, 1, 0, 0, 0, 0, 0, 0, 0, 0, 0, 0, 1, 0, 0, 0, 0, 0, 0, 0, 0, 0, 0, 0, 0, 0, 0, 0, 0, 0, 0, 0, 0, 0, 0, 0, 0, 0, 0, 0, 0, 0, 0, 0, 0, 0, 0, 1, 0, 0, 0, 1, 0, 0, 0, 0, 0, 0, 0, 0, 0, 0, 0, 0, 0, 0, 0, 0, 0, 0, 0, 0, 0, 0, 0, 0, 0, 0, 0, 0, 0, 0, 0, 0, 0, 0, 0, 1, 0, 0, 0, 0, 0, 0, 0, 0, 0, 0, 1, 0, 0, 0, 0, 0, 0, 0, 0, 0, 0, 0, 0, 0, 0, 0, 0, 0, 0, 0, 0, 0, 0, 0, 0, 0, 1, 0, 0, 0, 0, 0, 0, 0, 0, 0, 0, 1, 0, 0, 0, 0, 0, 0, 0, 0, 0, 0, 1, 0, 0, 0, 1, 0, 0, 0, 0, 0, 0, 0, 0, 0, 1, 0, 0, 0, 0, 0, 1, 0, 0, 0, 0, 0, 0, 0, 0, 0, 0, 0, 0, 0, 0, 0, 0, 0, 0, 0, 1, 0, 0, 0, 0, 0, 0, 0, 0, 0, 0, 1, 0, 0, 0, 0, 0, 0, 0, 0, 0, 0, 0, 0, 0, 0, 0, 0, 0, 0, 0, 0, 0, 0, 0, 0, 0, 0, 0, 0, 0, 0, 0, 0, 0, 0, 1, 0, 0, 0, 1, 0, 0, 0, 0, 0, 0, 0, 0, 0, 0, 0, 0, 0, 0, 0, 0, 0, 0, 0, 0, 0, 0, 0, 0, 0, 0, 0, 0, 0, 0, 0, 0, 0, 0, 0, 1, 0, 0, 0, 0, 0, 0, 0, 0, 0, 1, 1, 0, 0, 0, 1, 0, 0, 0, 0, 0, 0, 0, 0, 0, 0, 0, 0, 0, 0, 0, 0, 0, 0, 1, 0, 0, 1, 0, 0, 0, 0, 0, 0, 0, 0, 0, 0, 0, 0, 0, 0, 0, 0, 0, 0, 0, 0, 0, 1, 0, 0, 0, 0, 0, 0, 1, 0, 0, 1, 0, 0, 0, 0, 0, 0, 1, 0, 0, 0, 0, 0, 0, 0, 0, 0, 0, 0, 0, 0, 0, 0, 0, 0, 0, 0, 1, 0, 0, 1, 0, 0, 0, 0, 0, 0, 0, 0, 0, 0, 0, 0, 0, 0, 0, 0, 0, 0, 0, 0, 0, 1, 0, 0, 0, 0, 0, 0, 1, 0, 0, 0, 0, 0, 0, 0, 0, 0, 0, 0, 0, 0, 0, 0, 1, 0, 0, 0, 0, 0, 0, 1, 0, 0, 0, 0, 0, 1, 0, 0, 1, 0, 0, 0, 0, 0, 1, 0, 0, 0, 1, 0, 0, 0, 0, 0, 0, 0, 0, 0, 0, 0, 1, 0, 0, 0, 0, 0, 0, 1, 0, 0, 0, 0, 0, 0, 0, 0, 0, 0, 0, 0, 0, 0, 0, 0, 0, 0, 0, 1, 0, 0, 1, 0, 0, 0, 0, 0, 0, 0, 0, 0, 0, 0, 0, 0, 0, 0, 0, 0, 0, 0, 0, 0, 1, 0, 0, 0, 0, 0, 0, 1, 0])
me_cube_044.materials.append(mat_main)
me_cube_044.materials.append(mat_highlights)
me_cube_044.use_remesh_preserve_volume = False
me_cube_044.use_remesh_preserve_attributes = False
me_cube_044.use_mirror_vertex_groups = False
me_cube_044.update()

# ---- objects
ob_floor_standard = bpy.data.objects.new('Floor_Standard', me_cube_044)

# ---- transforms, parenting, visibility, modifiers, constraints
ob_floor_standard.location = (0.0, 0.0, 0.0)
ob_floor_standard.rotation_euler = (-3.142, 3.618e-23, 4.441e-16)
ob_floor_standard.scale = (1.0, 1.0, 0.05973)
ob_floor_standard.lineart.crease_threshold = 0.0
_vg = ob_floor_standard.vertex_groups.new(name='Group')

# ---- collection membership
col_collection_1.objects.link(ob_floor_standard)

# ---- scene / render settings (as saved in the file)
scene.frame_start = 1; scene.frame_end = 250; scene.frame_set(0)
scene.render.engine = 'CYCLES'
scene.render.resolution_x = 1000
scene.render.resolution_y = 1000
scene.render.dither_intensity = 0.0
scene.cycles.samples = 200
scene.cycles.sampling_pattern = 'TABULATED_SOBOL'
scene.cycles.light_sampling_threshold = 0.0
scene.cycles.use_adaptive_sampling = False
scene.cycles.use_light_tree = False
scene.cycles.caustics_reflective = False
scene.cycles.caustics_refractive = False
scene.cycles.blur_glossy = 0.0
scene.cycles.max_bounces = 2
scene.cycles.pixel_filter_type = 'GAUSSIAN'
scene.cycles.sample_clamp_indirect = 0.0
scene.view_settings.view_transform = 'Standard'
bpy.context.view_layer.update()

# ---- added for rendering (the .blend has no active camera): camera
cam_auto = bpy.data.cameras.new('AutoCamera')
cam_auto.lens = 50.0
cam_auto.sensor_width = 36.0
cam_auto.clip_end = 1000.0
ob_auto_camera = bpy.data.objects.new('AutoCamera', cam_auto)
scene.collection.objects.link(ob_auto_camera)
ob_auto_camera.location = (2.61064, -3.1297, 1.97705)
ob_auto_camera.rotation_euler = (1.09748, -7.21219e-08, 0.694738)
scene.camera = ob_auto_camera
bpy.context.view_layer.update()
